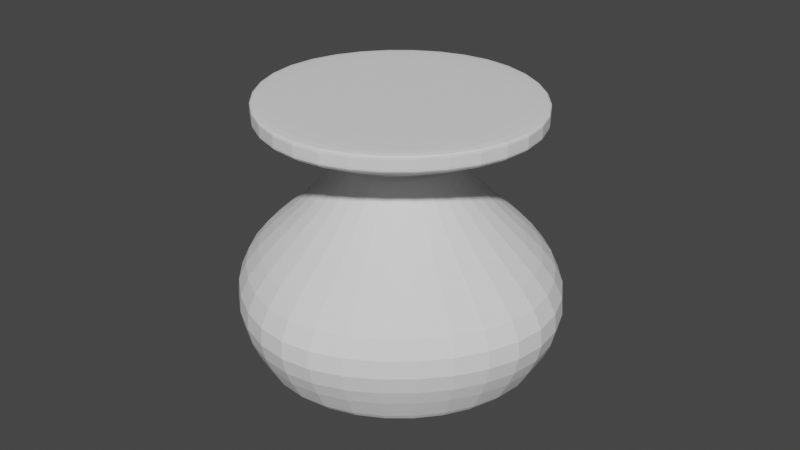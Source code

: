 # Source: Flask_1.blend  (saved by Blender 4.2.66; exported with 4.5.12 LTS)
import bpy
from mathutils import Matrix  # noqa: F401  (used for matrix-valued properties, if any)

bpy.ops.wm.read_factory_settings(use_empty=True)
scene = bpy.context.scene
scene.name = 'Scene'

# ---- collections
col_collection = bpy.data.collections.new('Collection'); scene.collection.children.link(col_collection)

# ---- world
world_world = bpy.data.worlds.new('World'); scene.world = world_world
world_world.use_nodes = True; world_world.node_tree.nodes.clear()
_N = world_world.node_tree.nodes; _L = world_world.node_tree.links
n0 = _N.new('ShaderNodeOutputWorld'); n0.name = 'World Output'; n0.location = (300, 300)
n1 = _N.new('ShaderNodeBackground'); n1.name = 'Background'; n1.location = (10, 300)
n1.inputs[0].default_value = (0.05088, 0.05088, 0.05088, 1.0)
_L.new(n1.outputs[0], n0.inputs[0])
n0.is_active_output = True
world_world.color = (0.05088, 0.05088, 0.05088)
world_world.use_sun_shadow = False
world_world.sun_shadow_jitter_overblur = 0.0

# ---- meshes
me_cube_001 = bpy.data.meshes.new('Cube.001')
me_cube_001.from_pydata([(-17.47, 0.0, 6.977), (0.0, -14.41, 6.977), (0.0, -14.41, -0.2861), (-11.66, -9.739, 6.977), (0.0, -14.41, -0.5214), (0.0, -14.41, 7.558), (0.0, 0.0, 7.558), (0.0, 0.0, -0.5214), (-17.47, 0.0, 7.558), (-17.47, 0.0, -0.5214), (-11.66, -9.739, 7.558), (-11.66, -9.739, -0.5214), (-11.66, -9.739, -0.2861), (-17.47, 0.0, -0.2861), (-23.72, 0.0, 1.999), (0.0, -19.5, 1.999), (-14.71, -12.39, 1.999), (-8.995, -7.258, 4.006), (-12.0, 0.0, 4.006), (0.0, -9.884, 4.006), (-4.096, -3.377, 5.779), (-5.825, 0.0, 5.779), (0.0, -4.963, 5.779), (-17.47, 0.0, 7.447), (0.0, -14.41, 7.447), (-11.66, -9.739, 7.447), (-17.47, 0.0, 7.101), (0.0, -14.41, 7.101), (-11.66, -9.739, 7.101), (-6.635, 0.0, 5.547), (0.0, -5.608, 5.547), (-4.739, -3.886, 5.547), (-5.578, -4.622, 6.014), (-8.105, 0.0, 6.014), (0.0, -6.813, 6.014)], [], [(32, 3, 0, 33), (9, 7, 4, 11), (25, 10, 8, 23), (11, 12, 13, 9), (4, 2, 12, 11), (24, 5, 10, 25), (34, 1, 3, 32), (6, 8, 10, 5), (2, 15, 16, 12), (12, 16, 14, 13), (15, 19, 17, 16), (16, 17, 18, 14), (30, 22, 20, 31), (31, 20, 21, 29), (27, 24, 25, 28), (28, 25, 23, 26), (3, 28, 26, 0), (1, 27, 28, 3), (17, 31, 29, 18), (19, 30, 31, 17), (22, 34, 32, 20), (20, 32, 33, 21)])
_uv = me_cube_001.uv_layers.new(name='UVMap')
_uv.uv.foreach_set('vector', [0.6108, 0.3251, 0.616, 0.3229, 0.6116, 0.5, 0.605, 0.5, 0.375, 0.0, 0.625, 0.0, 0.625, 0.25, 0.4581, 0.1683, 0.6233, 0.33, 0.625, 0.3317, 0.625, 0.5, 0.6224, 0.5, 0.4581, 0.1683, 0.4703, 0.1802, 0.3932, 0.5, 0.375, 0.5, 0.125, 0.5, 0.1432, 0.5, 0.1432, 0.6669, 0.125, 0.6669, 0.3724, 0.5, 0.375, 0.5, 0.375, 0.6669, 0.3724, 0.6669, 0.355, 0.5, 0.3616, 0.5, 0.3616, 0.6669, 0.3476, 0.661, 0.625, 0.5, 0.875, 0.5, 0.7919, 0.6683, 0.625, 0.75, 0.1432, 0.5, 0.2224, 0.5, 0.2224, 0.6669, 0.1432, 0.6669, 0.4703, 0.1802, 0.5231, 0.232, 0.4724, 0.5, 0.3932, 0.5, 0.2224, 0.5, 0.292, 0.5, 0.2126, 0.6032, 0.2224, 0.6669, 0.5231, 0.232, 0.5598, 0.3466, 0.542, 0.5, 0.4724, 0.5, 0.3454, 0.5, 0.3535, 0.5, 0.3442, 0.6595, 0.327, 0.6521, 0.603, 0.3284, 0.6095, 0.3257, 0.6035, 0.5, 0.5954, 0.5, 0.3644, 0.5, 0.3724, 0.5, 0.3724, 0.6669, 0.3644, 0.6669, 0.6179, 0.3248, 0.6233, 0.33, 0.6224, 0.5, 0.6144, 0.5, 0.616, 0.3229, 0.6179, 0.3248, 0.6144, 0.5, 0.6116, 0.5, 0.3616, 0.5, 0.3644, 0.5, 0.3644, 0.6669, 0.3616, 0.6669, 0.5598, 0.3466, 0.603, 0.3284, 0.5954, 0.5, 0.542, 0.5, 0.292, 0.5, 0.3454, 0.5, 0.327, 0.6521, 0.2126, 0.6032, 0.3535, 0.5, 0.355, 0.5, 0.3476, 0.661, 0.3442, 0.6595, 0.6095, 0.3257, 0.6108, 0.3251, 0.605, 0.5, 0.6035, 0.5])
me_cube_001.update()

# ---- objects
ob_cube = bpy.data.objects.new('Cube', me_cube_001)

# ---- transforms, parenting, visibility, modifiers, constraints
ob_cube.location = (0.0, 0.0, 0.0)
ob_cube.scale = (0.1705, 0.2037, 0.6201)
_m = ob_cube.modifiers.new('Mirror', 'MIRROR')
_m.use_axis = (True, True, False)
_m.use_clip = True
_m = ob_cube.modifiers.new('Subdivision', 'SUBSURF')
_m.levels = 2

# ---- collection membership
col_collection.objects.link(ob_cube)

# ---- scene / render settings (as saved in the file)
scene.frame_start = 0; scene.frame_end = 0; scene.frame_set(0)
scene.render.engine = 'BLENDER_EEVEE_NEXT'
scene.cycles.sampling_pattern = 'TABULATED_SOBOL'
scene.cycles.use_light_tree = False
scene.view_settings.view_transform = 'Filmic'
bpy.context.view_layer.update()

# ---- added for rendering (the .blend has no active camera and no usable light): camera, sun
cam_auto = bpy.data.cameras.new('AutoCamera')
cam_auto.lens = 50.0
cam_auto.sensor_width = 36.0
cam_auto.clip_end = 1000.0
ob_auto_camera = bpy.data.objects.new('AutoCamera', cam_auto)
scene.collection.objects.link(ob_auto_camera)
ob_auto_camera.location = (11.4677, -13.7612, 11.3557)
ob_auto_camera.rotation_euler = (1.09748, -7.21219e-08, 0.694738)
scene.camera = ob_auto_camera
light_auto_sun = bpy.data.lights.new('AutoSun', 'SUN')
light_auto_sun.energy = 3.0
light_auto_sun.angle = 0.0523599
ob_auto_sun = bpy.data.objects.new('AutoSun', light_auto_sun)
scene.collection.objects.link(ob_auto_sun)
ob_auto_sun.rotation_euler = (0.872665, 0.174533, 0.523599)
bpy.context.view_layer.update()
